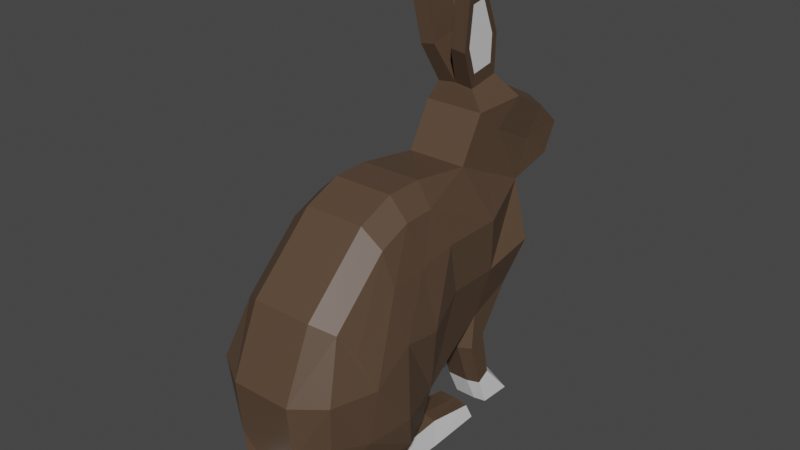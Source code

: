# Source: rabbit_baby.blend  (saved by Blender 2.82.7; exported with 4.5.12 LTS)
import bpy
from mathutils import Matrix  # noqa: F401  (used for matrix-valued properties, if any)

bpy.ops.wm.read_factory_settings(use_empty=True)
scene = bpy.context.scene
scene.name = 'Scene'

# ---- collections
col_collection = bpy.data.collections.new('Collection'); scene.collection.children.link(col_collection)

# ---- materials (node trees are filled in below, after node groups)
mat_material_001 = bpy.data.materials.new('Material.001')
mat_material_001.use_transparent_shadow = False
mat_material_002 = bpy.data.materials.new('Material.002')
mat_material_002.use_transparent_shadow = False
mat_material_003 = bpy.data.materials.new('Material.003')
mat_material_003.use_transparent_shadow = False

# ---- material node trees
mat_material_001.use_nodes = True; mat_material_001.node_tree.nodes.clear()
_N = mat_material_001.node_tree.nodes; _L = mat_material_001.node_tree.links
n0 = _N.new('ShaderNodeOutputMaterial'); n0.name = 'Material Output'; n0.location = (300, 300)
n1 = _N.new('ShaderNodeBsdfPrincipled'); n1.name = 'Principled BSDF'; n1.location = (10, 300)
n1.distribution = 'GGX'
n1.subsurface_method = 'BURLEY'
n1.inputs[0].default_value = (0.09463, 0.05776, 0.03572, 1.0)
n1.inputs[3].default_value = 1.45
n1.inputs[27].default_value = (0.0, 0.0, 0.0, 1.0)
n1.inputs[28].default_value = 1.0
_L.new(n1.outputs[0], n0.inputs[0])
n0.is_active_output = True
mat_material_002.use_nodes = True; mat_material_002.node_tree.nodes.clear()
_N = mat_material_002.node_tree.nodes; _L = mat_material_002.node_tree.links
n0 = _N.new('ShaderNodeOutputMaterial'); n0.name = 'Material Output'; n0.location = (300, 300)
n1 = _N.new('ShaderNodeBsdfPrincipled'); n1.name = 'Principled BSDF'; n1.location = (10, 300)
n1.distribution = 'GGX'
n1.subsurface_method = 'BURLEY'
n1.inputs[0].default_value = (0.855, 0.855, 0.855, 1.0)
n1.inputs[3].default_value = 1.45
n1.inputs[27].default_value = (0.0, 0.0, 0.0, 1.0)
n1.inputs[28].default_value = 1.0
_L.new(n1.outputs[0], n0.inputs[0])
n0.is_active_output = True
mat_material_003.use_nodes = True; mat_material_003.node_tree.nodes.clear()
_N = mat_material_003.node_tree.nodes; _L = mat_material_003.node_tree.links
n0 = _N.new('ShaderNodeOutputMaterial'); n0.name = 'Material Output'; n0.location = (300, 300)
n1 = _N.new('ShaderNodeBsdfPrincipled'); n1.name = 'Principled BSDF'; n1.location = (10, 300)
n1.distribution = 'GGX'
n1.subsurface_method = 'BURLEY'
n1.inputs[0].default_value = (0.8, 0.0, 0.05038, 1.0)
n1.inputs[3].default_value = 1.45
n1.inputs[27].default_value = (0.0, 0.0, 0.0, 1.0)
n1.inputs[28].default_value = 1.0
_L.new(n1.outputs[0], n0.inputs[0])
n0.is_active_output = True

# ---- world
world_world = bpy.data.worlds.new('World'); scene.world = world_world
world_world.use_nodes = True; world_world.node_tree.nodes.clear()
_N = world_world.node_tree.nodes; _L = world_world.node_tree.links
n0 = _N.new('ShaderNodeOutputWorld'); n0.name = 'World Output'; n0.location = (300, 300)
n1 = _N.new('ShaderNodeBackground'); n1.name = 'Background'; n1.location = (10, 300)
n1.inputs[0].default_value = (0.05088, 0.05088, 0.05088, 1.0)
_L.new(n1.outputs[0], n0.inputs[0])
n0.is_active_output = True
world_world.color = (0.05088, 0.05088, 0.05088)
world_world.use_sun_shadow = False
world_world.sun_shadow_jitter_overblur = 0.0

# ---- meshes
me_plane = bpy.data.meshes.new('Plane')
me_plane.from_pydata([(-0.9125, -3.283, 1.532), (0.6174, -3.755, 1.825), (-0.9872, 1.166, 0.9124), (1.148, 0.8823, 1.512), (1.676, -4.163, 2.009), (2.102, 0.8601, 1.512), (-1.204, -1.773, 1.825), (0.407, -1.779, 1.825), (1.638, -2.315, 2.141), (3.06, 0.4651, 1.512), (2.793, -2.154, 2.141), (4.781, -1.172, 1.512), (4.076, -2.848, 2.21), (2.046, -5.03, 2.009), (2.237, -5.809, 1.693), (1.077, -5.755, 1.693), (-0.3328, -5.975, 1.755), (-0.6262, -6.547, 1.755), (1.026, -6.662, 1.693), (2.416, -6.586, 1.693), (3.609, -6.568, 1.627), (3.563, -6.089, 1.693), (3.893, -5.728, 1.723), (4.78, -5.085, 1.723), (5.313, -4.231, 1.723), (5.446, -2.811, 1.855), (4.281, -4.428, 2.1), (3.589, -5.375, 2.009), (3.104, -6.644, 1.693), (2.9, -5.91, 1.957), (2.817, -5.203, 2.273), (3.014, -4.238, 2.382), (0.6716, -0.2426, 1.825), (1.848, -0.4339, 1.825), (-1.242, -0.2649, 1.825), (2.977, -0.5806, 1.825), (4.405, -1.83, 1.825), (5.987, -6.427, 0.5819), (5.901, -5.619, 0.713), (6.831, -6.36, 0.5819), (6.838, -5.869, 0.5819), (-2.317, -2.748, 1.532), (-2.891, -1.485, 1.825), (-3.392, 0.02894, 1.057), (-4.906, 0.3417, 1.028), (-5.258, 1.258, 1.101), (-4.495, 1.969, 1.083), (-3.946, 1.065, 0.9693), (-3.308, 2.589, 1.083), (-2.53, 1.805, 0.9693), (-1.74, 2.494, 0.9124), (-2.051, 0.6543, 0.9693), (-2.751, 3.29, 0.5929), (-1.778, 3.092, 0.5633), (-0.8287, -4.357, 1.532), (-1.36, -4.097, 1.532), (-1.264, -5.776, 1.532), (-1.662, -5.56, 1.532), (-1.611, -6.637, 1.532), (-2.663, -6.688, 1.532), (-0.7194, -3.283, 0.0), (0.6174, -3.755, 0.0), (-0.9872, 1.166, 0.0), (0.9617, 1.472, 0.0), (1.676, -4.163, 0.7523), (2.058, 1.447, 0.0), (3.161, 0.9927, 0.0), (5.14, -0.889, 0.0), (2.046, -5.03, 0.7523), (2.237, -5.732, 0.7523), (1.077, -5.668, 0.7523), (-0.4411, -5.974, 0.7523), (-0.7344, -6.65, 0.7523), (1.026, -6.739, 0.7523), (2.416, -6.65, 0.7523), (3.793, -6.637, 0.7523), (3.563, -6.089, 0.7523), (4.052, -5.282, 0.0), (5.802, -5.588, 0.0), (5.872, -4.546, 0.0), (6.025, -2.913, 0.0), (3.104, -6.644, 0.7523), (5.642, -6.399, 0.0), (6.831, -6.36, 0.0), (6.838, -5.869, 0.0), (-2.709, -2.748, 0.0), (-3.385, -1.485, 0.0), (-3.767, -0.1716, 0.0), (-5.004, 0.2493, 0.0), (-5.693, 1.155, 0.0), (-4.762, 2.086, 0.0), (-3.347, 2.825, 0.0), (-1.74, 2.494, 0.0), (-2.751, 3.359, 0.0), (-1.778, 3.16, 0.0), (-2.528, 4.607, 0.3208), (-1.184, 4.333, 0.28), (-1.618, 6.171, 0.5536), (-1.023, 6.049, 0.5355), (-0.6209, -4.357, 0.5298), (-1.583, -4.097, 0.5298), (-1.133, -5.776, 0.5298), (-1.938, -5.56, 0.5298), (-1.542, -6.637, 0.5298), (-2.779, -6.688, 0.5298), (2.928, -6.014, 0.7523), (2.416, -6.65, 1.289), (3.104, -6.644, 1.289), (0.9617, 1.472, 0.9124), (-1.583, -4.097, 1.177), (-2.709, -2.748, 0.9124), (4.317, -5.84, 0.901), (3.563, -6.089, 1.289), (3.161, 0.9927, 0.9124), (5.14, -0.889, 0.9124), (-0.7194, -3.283, 0.9124), (-0.6209, -4.357, 1.177), (2.046, -5.03, 1.289), (1.676, -4.163, 1.289), (-3.767, -0.1716, 0.4625), (-5.004, 0.2493, 0.4625), (0.6174, -3.755, 0.9124), (5.872, -4.546, 0.9124), (2.237, -5.732, 1.289), (-5.693, 1.155, 0.4625), (2.058, 1.447, 0.9124), (-1.938, -5.56, 1.177), (6.025, -2.913, 0.9124), (1.077, -5.668, 1.289), (-4.762, 2.086, 0.4625), (-1.133, -5.776, 1.177), (-3.347, 2.825, 0.4625), (-0.4411, -5.974, 1.289), (-1.542, -6.637, 1.177), (-2.779, -6.688, 1.177), (-0.7344, -6.65, 1.289), (1.026, -6.739, 1.289), (-2.528, 4.539, 0.7788), (-1.184, 4.265, 0.738), (-1.023, 5.981, 0.9935), (-1.618, 6.103, 1.012), (-3.385, -1.485, 0.9124), (3.793, -6.637, 1.289), (1.925, -4.142, 0.3614), (2.639, -4.854, 0.3904), (-2.491, 3.673, 0.6372), (-1.794, 3.531, 0.616), (-1.255, 5.598, 0.9238), (-1.37, 4.37, 0.741), (-2.332, 4.566, 0.7702), (-1.68, 5.684, 0.9367), (3.306, -5.298, 0.3399), (3.777, -3.934, 0.0), (3.94, -4.511, 0.0), (3.5, -3.486, 0.0), (2.844, -2.833, 0.0), (1.69, -2.635, 0.0), (2.584, -3.008, 0.1916), (3.033, -3.567, 0.2198), (3.432, -4.203, 0.1738)], [], [(34, 32, 3, 2), (7, 1, 4, 8), (32, 7, 8, 33), (0, 1, 7, 6), (33, 8, 10, 35), (35, 10, 12, 36), (16, 17, 18, 15), (19, 14, 15, 18), (29, 14, 19, 28), (11, 36, 12, 25), (26, 24, 25, 12), (22, 23, 27, 21), (23, 24, 26, 27), (30, 29, 21, 27), (30, 27, 26, 31), (13, 30, 31, 4), (13, 14, 29, 30), (21, 29, 28, 20), (4, 31, 10, 8), (12, 10, 31, 26), (9, 35, 36, 11), (5, 33, 35, 9), (3, 32, 33, 5), (6, 7, 32, 34), (23, 22, 37, 38), (38, 37, 39, 40), (43, 42, 6, 34), (41, 0, 6, 42), (34, 51, 43), (45, 44, 47, 46), (47, 49, 48, 46), (50, 49, 51, 2), (51, 34, 2), (43, 51, 49, 47), (44, 43, 47), (49, 50, 48), (50, 53, 52, 48), (0, 41, 55, 54), (54, 55, 57, 56), (56, 57, 59, 58), (106, 74, 81, 107), (2, 108, 63, 62), (109, 110, 85, 100), (111, 112, 76, 77), (50, 2, 62, 92), (113, 114, 67, 66), (115, 116, 99, 60), (117, 118, 64, 68), (119, 120, 88, 87), (118, 121, 61, 64), (122, 38, 78, 79), (117, 68, 69, 123), (124, 89, 88, 120), (108, 125, 65, 63), (126, 109, 100, 102), (127, 122, 79, 80), (123, 69, 70, 128), (129, 90, 89, 124), (116, 130, 101, 99), (114, 127, 80, 67), (37, 111, 77, 82), (52, 93, 91, 131), (128, 70, 71, 132), (133, 134, 104, 103), (50, 92, 94, 53), (132, 71, 72, 135), (134, 126, 102, 104), (40, 39, 83, 84), (135, 72, 73, 136), (130, 133, 103, 101), (39, 37, 82, 83), (137, 95, 93, 52), (131, 91, 90, 129), (38, 40, 84, 78), (53, 94, 96, 138), (136, 73, 74, 106), (139, 98, 97, 140), (110, 141, 86, 85), (140, 97, 95, 137), (107, 81, 75, 142), (125, 113, 66, 65), (141, 119, 87, 86), (121, 115, 60, 61), (138, 96, 98, 139), (142, 75, 76, 112), (103, 104, 102, 101), (100, 99, 101, 102), (85, 60, 99, 100), (70, 73, 72, 71), (69, 74, 73, 70), (105, 76, 75, 81), (81, 74, 69, 105), (20, 142, 112, 21), (1, 0, 115, 121), (42, 43, 119, 141), (5, 9, 113, 125), (28, 107, 142, 20), (41, 42, 141, 110), (18, 136, 106, 19), (48, 131, 129, 46), (56, 58, 133, 130), (17, 135, 136, 18), (59, 57, 126, 134), (16, 132, 135, 17), (139, 147, 148, 138), (58, 59, 134, 133), (15, 128, 132, 16), (52, 131, 48), (37, 22, 111), (11, 25, 127, 114), (54, 56, 130, 116), (46, 129, 124, 45), (14, 123, 128, 15), (25, 24, 122, 127), (57, 55, 109, 126), (3, 5, 125, 108), (45, 124, 120, 44), (13, 117, 123, 14), (24, 23, 38, 122), (4, 1, 121, 118), (43, 44, 120, 119), (13, 4, 118, 117), (0, 54, 116, 115), (9, 11, 114, 113), (22, 21, 112, 111), (55, 41, 110, 109), (2, 3, 108), (19, 106, 107, 28), (144, 158, 159, 151), (64, 143, 144, 68), (64, 61, 143), (143, 61, 156, 157), (144, 143, 157, 158), (155, 157, 156), (52, 145, 149, 137), (98, 96, 95, 97), (93, 95, 96, 94), (91, 93, 94, 92), (145, 146, 148, 149), (147, 150, 149, 148), (53, 146, 145, 52), (140, 150, 147, 139), (137, 149, 150, 140), (138, 148, 146, 53), (153, 159, 152), (151, 77, 76, 105), (105, 69, 68, 144, 151), (77, 151, 159, 153), (158, 157, 155, 154), (159, 158, 154, 152)])
me_plane.polygons.foreach_set('material_index', [0, 0, 0, 0, 0, 0, 1, 1, 1, 0, 0, 0, 0, 0, 0, 0, 0, 1, 0, 0, 0, 0, 0, 0, 0, 1, 0, 0, 0, 0, 0, 0, 0, 0, 0, 0, 0, 0, 0, 1, 1, 0, 0, 0, 0, 0, 0, 0, 0, 0, 0, 0, 0, 0, 0, 0, 0, 0, 0, 0, 0, 0, 0, 1, 0, 1, 1, 1, 1, 1, 1, 0, 0, 1, 0, 1, 0, 0, 0, 1, 0, 0, 0, 0, 1, 1, 0, 0, 1, 1, 0, 0, 1, 0, 0, 0, 1, 0, 1, 0, 1, 1, 1, 1, 0, 1, 0, 0, 0, 0, 0, 0, 0, 0, 0, 0, 0, 0, 0, 0, 0, 0, 0, 0, 0, 0, 0, 1, 0, 0, 0, 0, 0, 0, 0, 0, 0, 0, 1, 1, 0, 0, 0, 0, 0, 0, 0, 0, 0, 0])
_uv = me_plane.uv_layers.new(name='UVMap')
_uv.uv.foreach_set('vector', [0.0, 0.75, 1.0, 0.75, 1.0, 1.0, 0.0, 1.0, 1.0, 0.5, 1.0, 0.0, 1.0, 0.0, 1.0, 0.5, 1.0, 0.75, 1.0, 0.5, 1.0, 0.5, 1.0, 0.75, 0.0, 0.0, 1.0, 0.0, 1.0, 0.5, 0.0, 0.5, 1.0, 0.75, 1.0, 0.5, 1.0, 0.5, 1.0, 0.75, 1.0, 0.75, 1.0, 0.5, 1.0, 0.5, 1.0, 0.75, 0.0, 0.0, 0.0, 0.0, 0.0, 0.0, 0.0, 0.0, 0.0, 0.0, 0.0, 0.0, 0.0, 0.0, 0.0, 0.0, 0.0, 0.0, 0.0, 0.0, 0.0, 0.0, 0.0, 0.0, 1.0, 1.0, 1.0, 0.75, 1.0, 0.5, 0.0, 0.0, 0.0, 0.0, 0.0, 0.0, 0.0, 0.0, 1.0, 0.5, 0.0, 0.0, 0.0, 0.0, 0.0, 0.0, 0.0, 0.0, 0.0, 0.0, 0.0, 0.0, 0.0, 0.0, 0.0, 0.0, 0.0, 0.0, 0.0, 0.0, 0.0, 0.0, 0.0, 0.0, 0.0, 0.0, 0.0, 0.0, 0.0, 0.0, 0.0, 0.0, 0.0, 0.0, 0.0, 0.0, 0.0, 0.0, 0.0, 0.0, 0.0, 0.0, 0.0, 0.0, 0.0, 0.0, 0.0, 0.0, 0.0, 0.0, 0.0, 0.0, 0.0, 0.0, 0.0, 0.0, 0.0, 0.0, 0.0, 0.0, 1.0, 0.5, 1.0, 0.5, 1.0, 0.5, 1.0, 0.5, 0.0, 0.0, 0.0, 0.0, 1.0, 1.0, 1.0, 0.75, 1.0, 0.75, 1.0, 1.0, 1.0, 1.0, 1.0, 0.75, 1.0, 0.75, 1.0, 1.0, 1.0, 1.0, 1.0, 0.75, 1.0, 0.75, 1.0, 1.0, 0.0, 0.5, 1.0, 0.5, 1.0, 0.75, 0.0, 0.75, 0.0, 0.0, 0.0, 0.0, 0.0, 0.0, 0.0, 0.0, 0.0, 0.0, 0.0, 0.0, 0.0, 0.0, 0.0, 0.0, 0.0, 0.0, 0.0, 0.0, 0.0, 0.5, 0.0, 0.75, 0.0, 0.0, 0.0, 0.0, 0.0, 0.5, 0.0, 0.0, 0.0, 0.75, 0.0, 0.6173, 0.0, 0.0, 0.0, 0.0, 0.0, 0.0, 0.0, 0.0, 0.0, 0.0, 0.0, 0.0, 0.0, 0.0, 0.0, 0.0, 0.0, 0.0, 0.0, 0.0, 0.0, 0.0, 0.0, 0.6173, 0.0, 1.0, 0.0, 0.6173, 0.0, 0.75, 0.0, 1.0, 0.0, 0.0, 0.0, 0.6173, 0.0, 0.0, 0.0, 0.0, 0.0, 0.0, 0.0, 0.0, 0.0, 0.0, 0.0, 0.0, 0.0, 0.0, 0.0, 0.0, 0.0, 0.0, 0.0, 0.0, 0.0, 0.0, 0.0, 0.0, 0.0, 0.0, 0.0, 0.0, 0.0, 0.0, 0.0, 0.0, 0.0, 0.0, 0.0, 0.0, 0.0, 0.0, 0.0, 0.0, 0.0, 0.0, 0.0, 0.0, 0.0, 0.0, 0.0, 0.0, 0.0, 0.0, 0.0, 0.0, 0.0, 0.0, 0.0, 0.0, 0.0, 1.0, 1.0, 1.0, 1.0, 1.0, 0.0, 1.0, 0.0, 0.0, 0.0, 0.0, 0.0, 0.0, 0.0, 0.0, 0.0, 0.0, 0.0, 0.0, 0.0, 0.0, 0.0, 0.0, 0.0, 0.0, 0.0, 1.0, 0.0, 1.0, 0.0, 0.0, 1.0, 1.0, 1.0, 1.0, 1.0, 1.0, 1.0, 1.0, 0.0, 0.0, 0.0, 0.0, 0.0, 0.0, 0.0, 0.0, 0.0, 0.0, 0.0, 0.0, 0.0, 0.0, 0.0, 0.0, 0.0, 0.0, 0.0, 0.0, 0.0, 0.0, 0.0, 0.0, 1.0, 0.0, 1.0, 0.0, 1.0, 0.0, 1.0, 0.0, 0.0, 0.0, 0.0, 0.0, 0.0, 0.0, 0.0, 0.0, 0.0, 0.0, 0.0, 0.0, 0.0, 0.0, 0.0, 0.0, 0.0, 0.0, 0.0, 0.0, 0.0, 0.0, 0.0, 0.0, 1.0, 1.0, 1.0, 1.0, 1.0, 1.0, 1.0, 1.0, 0.0, 0.0, 0.0, 0.0, 0.0, 0.0, 0.0, 0.0, 0.0, 0.0, 0.0, 0.0, 0.0, 0.0, 0.0, 0.0, 0.0, 0.0, 0.0, 0.0, 0.0, 0.0, 0.0, 0.0, 0.0, 0.0, 0.0, 0.0, 0.0, 0.0, 0.0, 0.0, 0.0, 0.0, 0.0, 0.0, 0.0, 0.0, 0.0, 0.0, 1.0, 1.0, 0.0, 0.0, 0.0, 0.0, 1.0, 1.0, 0.0, 0.0, 0.0, 0.0, 0.0, 0.0, 0.0, 0.0, 0.0, 0.0, 0.0, 0.0, 0.0, 0.0, 0.0, 0.0, 0.0, 0.0, 0.0, 0.0, 0.0, 0.0, 0.0, 0.0, 0.0, 0.0, 0.0, 0.0, 0.0, 0.0, 0.0, 0.0, 0.0, 0.0, 0.0, 0.0, 0.0, 0.0, 0.0, 0.0, 0.0, 0.0, 0.0, 0.0, 0.0, 0.0, 0.0, 0.0, 0.0, 0.0, 0.0, 0.0, 0.0, 0.0, 0.0, 0.0, 0.0, 0.0, 0.0, 0.0, 0.0, 0.0, 0.0, 0.0, 0.0, 0.0, 0.0, 0.0, 0.0, 0.0, 0.0, 0.0, 0.0, 0.0, 0.0, 0.0, 0.0, 0.0, 0.0, 0.0, 0.0, 0.0, 0.0, 0.0, 0.0, 0.0, 0.0, 0.0, 0.0, 0.0, 0.0, 0.0, 0.0, 0.0, 0.0, 0.0, 0.0, 0.0, 0.0, 0.0, 0.0, 0.0, 0.0, 0.0, 0.0, 0.0, 0.0, 0.0, 0.0, 0.0, 0.0, 0.0, 0.0, 0.0, 0.0, 0.0, 0.0, 0.0, 0.0, 0.0, 0.0, 0.0, 0.0, 0.0, 0.0, 0.0, 0.0, 0.0, 0.0, 0.0, 0.0, 0.0, 0.0, 0.0, 0.0, 0.0, 0.0, 0.0, 0.0, 0.0, 0.0, 0.0, 0.0, 0.0, 0.0, 0.0, 0.0, 0.0, 0.0, 0.0, 0.0, 0.0, 0.0, 0.0, 0.0, 0.0, 0.0, 0.0, 0.0, 0.0, 1.0, 1.0, 1.0, 1.0, 1.0, 1.0, 1.0, 1.0, 0.0, 0.0, 0.0, 0.0, 0.0, 0.0, 0.0, 0.0, 1.0, 0.0, 0.0, 0.0, 0.0, 0.0, 1.0, 0.0, 0.0, 0.0, 0.0, 0.0, 0.0, 0.0, 0.0, 0.0, 0.0, 0.0, 0.0, 0.0, 0.0, 0.0, 0.0, 0.0, 0.0, 0.0, 0.0, 0.0, 0.0, 0.0, 0.0, 0.0, 0.0, 0.0, 0.0, 0.0, 0.0, 0.0, 0.0, 0.0, 0.0, 0.0, 0.0, 0.0, 0.0, 0.0, 0.0, 0.0, 0.0, 0.0, 0.0, 0.0, 0.0, 0.0, 0.0, 0.0, 0.0, 0.0, 0.0, 0.0, 0.0, 0.0, 0.0, 0.0, 0.0, 0.0, 0.0, 0.0, 0.0, 0.0, 0.0, 0.0, 0.0, 0.0, 0.0, 0.0, 0.0, 0.0, 0.0, 0.0, 0.0, 0.0, 0.0, 0.0, 0.0, 0.0, 0.0, 0.0, 1.0, 0.0, 0.0, 0.0, 0.0, 0.0, 1.0, 0.0, 0.0, 0.0, 0.0, 0.0, 0.0, 0.0, 0.0, 0.0, 1.0, 1.0, 1.0, 1.0, 1.0, 1.0, 1.0, 1.0, 0.0, 0.0, 0.0, 0.0, 0.0, 0.0, 0.0, 0.0, 0.0, 0.0, 0.0, 0.0, 0.0, 0.0, 0.0, 0.0, 0.0, 0.0, 0.0, 0.0, 0.0, 0.0, 0.0, 0.0, 0.0, 0.0, 0.0, 0.0, 0.0, 0.0, 0.0, 0.0, 0.0, 0.0, 0.0, 0.0, 0.0, 0.0, 0.0, 0.0, 0.0, 0.0, 0.0, 0.0, 0.0, 0.0, 0.0, 0.0, 0.0, 0.0, 0.0, 0.0, 0.0, 0.0, 0.0, 0.0, 0.0, 0.0, 0.0, 0.0, 0.0, 0.0, 0.0, 0.0, 0.0, 0.0, 0.0, 0.0, 0.0, 0.0, 0.0, 0.0, 0.0, 0.0, 0.0, 0.0, 0.0, 0.0, 0.0, 0.0, 0.0, 0.0, 0.0, 0.0, 0.0, 0.0, 0.0, 0.0, 0.0, 0.0, 0.0, 0.0, 0.0, 0.0, 0.0, 0.0, 0.0, 0.0, 0.0, 0.0, 1.0, 1.0, 0.0, 0.0, 0.0, 0.0, 1.0, 1.0, 0.0, 0.0, 0.0, 0.0, 0.0, 0.0, 0.0, 0.0, 0.0, 0.0, 0.0, 0.0, 0.0, 0.0, 0.0, 0.0, 0.0, 0.0, 0.0, 0.0, 0.0, 0.0, 0.0, 0.0, 0.0, 0.0, 0.0, 0.0, 0.0, 0.0, 0.0, 0.0, 0.0, 0.0, 0.0, 0.0, 0.0, 0.0, 0.0, 0.0, 1.0, 1.0, 1.0, 1.0, 1.0, 1.0, 1.0, 1.0, 0.0, 0.0, 0.0, 0.0, 0.0, 0.0, 0.0, 0.0, 0.0, 0.0, 0.0, 0.0, 0.0, 0.0, 0.0, 0.0, 0.0, 0.0, 0.0, 0.0, 0.0, 0.0, 0.0, 0.0, 1.0, 0.0, 1.0, 0.0, 1.0, 0.0, 1.0, 0.0, 0.0, 0.0, 0.0, 0.0, 0.0, 0.0, 0.0, 0.0, 0.0, 0.0, 0.0, 0.0, 0.0, 0.0, 0.0, 0.0, 0.0, 0.0, 0.0, 0.0, 0.0, 0.0, 0.0, 0.0, 1.0, 1.0, 1.0, 1.0, 1.0, 1.0, 1.0, 1.0, 0.0, 0.0, 0.0, 0.0, 0.0, 0.0, 0.0, 0.0, 0.0, 0.0, 0.0, 0.0, 0.0, 0.0, 0.0, 0.0, 0.0, 1.0, 1.0, 1.0, 1.0, 1.0, 0.0, 0.0, 0.0, 0.0, 0.0, 0.0, 0.0, 0.0, 0.0, 0.0, 0.0, 0.0, 0.0, 0.0, 0.0, 0.0, 1.0, 0.0, 0.4805, 0.0, 0.0, 0.0, 0.0, 0.0, 1.0, 0.0, 0.0, 0.0, 0.4805, 0.0, 0.4805, 0.0, 0.0, 0.0, 0.0, 0.0, 0.4805, 0.0, 0.0, 0.0, 0.4805, 0.0, 0.4805, 0.0, 0.0, 0.0, 0.0, 0.0, 0.4805, 0.0, 0.0, 0.0, 0.0, 0.0, 0.0, 0.0, 0.0, 0.0, 0.0, 0.0, 0.0, 0.0, 0.0, 0.0, 0.0, 0.0, 0.0, 0.0, 0.0, 0.0, 0.0, 0.0, 0.0, 0.0, 0.0, 0.0, 0.0, 0.0, 0.0, 0.0, 0.0, 0.0, 0.0, 0.0, 0.0, 0.0, 0.0, 0.0, 0.0, 0.0, 0.0, 0.0, 0.0, 0.0, 0.0, 0.0, 0.0, 0.0, 0.0, 0.0, 0.0, 0.0, 0.0, 0.0, 0.0, 0.0, 0.0, 0.0, 0.0, 0.0, 0.0, 0.0, 0.0, 0.0, 0.0, 0.0, 0.0, 0.0, 0.0, 0.0, 0.0, 0.0, 0.0, 0.0, 0.0, 0.0, 0.0, 0.0, 0.0, 0.0, 0.0, 0.0, 0.0, 0.0, 0.0, 0.0, 0.0, 0.0, 0.0, 0.0, 0.0, 0.0, 0.0, 0.0, 0.0, 0.0, 0.0, 0.0, 0.0, 0.0, 0.0, 0.0, 0.0, 0.0, 0.0, 0.0, 0.0, 0.0, 0.0, 0.0, 0.0, 0.0, 0.0, 0.0, 0.0, 0.0, 0.4805, 0.0, 0.0, 0.0, 0.0, 0.0, 0.0, 0.0, 0.0, 0.0, 0.0, 0.0, 0.0, 0.0])
me_plane.materials.append(mat_material_001)
me_plane.materials.append(mat_material_002)
me_plane.materials.append(mat_material_003)
me_plane.use_remesh_fix_poles = True
me_plane.use_remesh_preserve_attributes = False
me_plane.use_mirror_vertex_groups = False
me_plane.update()

# ---- objects
ob_rabbit = bpy.data.objects.new('rabbit', me_plane)

# ---- transforms, parenting, visibility, modifiers, constraints
ob_rabbit.location = (0.0, 0.0, 0.9823)
ob_rabbit.rotation_euler = (1.571, 0.0, 4.712)
ob_rabbit.scale = (0.1489, 0.1489, 0.1489)
ob_rabbit.lineart.crease_threshold = 0.0
_vg = ob_rabbit.vertex_groups.new(name='Bone')
_vg = ob_rabbit.vertex_groups.new(name='Bone.002')
_vg = ob_rabbit.vertex_groups.new(name='Wist')
_vg = ob_rabbit.vertex_groups.new(name='UpperBackLeg.L')
_vg = ob_rabbit.vertex_groups.new(name='LowerBackLeg.L')
_vg = ob_rabbit.vertex_groups.new(name='Spine')
_vg = ob_rabbit.vertex_groups.new(name='UpperForeLeg.L')
_vg = ob_rabbit.vertex_groups.new(name='LowerForeLeg.L')
_vg = ob_rabbit.vertex_groups.new(name='Bone.011')
_vg = ob_rabbit.vertex_groups.new(name='Bone.012')
_vg = ob_rabbit.vertex_groups.new(name='Ear.L')
_vg = ob_rabbit.vertex_groups.new(name='Ear.R')
_vg = ob_rabbit.vertex_groups.new(name='UpperForeLeg.R')
_vg = ob_rabbit.vertex_groups.new(name='LowerForeLeg.R')
_vg = ob_rabbit.vertex_groups.new(name='UpperBackLeg.R')
_vg = ob_rabbit.vertex_groups.new(name='BackLegPoint.L')
_m = ob_rabbit.modifiers.new('Mirror', 'MIRROR')
_m.use_axis = (False, False, True)
_m.use_clip = True

# ---- collection membership
col_collection.objects.link(ob_rabbit)

# ---- scene / render settings (as saved in the file)
scene.frame_start = 1; scene.frame_end = 24; scene.frame_set(11)
scene.render.engine = 'BLENDER_EEVEE_NEXT'
scene.cycles.samples = 128
scene.cycles.sampling_pattern = 'TABULATED_SOBOL'
scene.cycles.use_adaptive_sampling = False
scene.cycles.use_light_tree = False
scene.view_settings.view_transform = 'Filmic'
bpy.context.view_layer.update()

# ---- added for rendering (the .blend has no active camera and no usable light): camera, sun
cam_auto = bpy.data.cameras.new('AutoCamera')
cam_auto.lens = 50.0
cam_auto.sensor_width = 36.0
cam_auto.clip_end = 1000.0
ob_auto_camera = bpy.data.objects.new('AutoCamera', cam_auto)
scene.collection.objects.link(ob_auto_camera)
ob_auto_camera.location = (2.56426, -3.16238, 2.99134)
ob_auto_camera.rotation_euler = (1.09748, -7.21219e-08, 0.694738)
scene.camera = ob_auto_camera
light_auto_sun = bpy.data.lights.new('AutoSun', 'SUN')
light_auto_sun.energy = 3.0
light_auto_sun.angle = 0.0523599
ob_auto_sun = bpy.data.objects.new('AutoSun', light_auto_sun)
scene.collection.objects.link(ob_auto_sun)
ob_auto_sun.rotation_euler = (0.872665, 0.174533, 0.523599)
bpy.context.view_layer.update()
